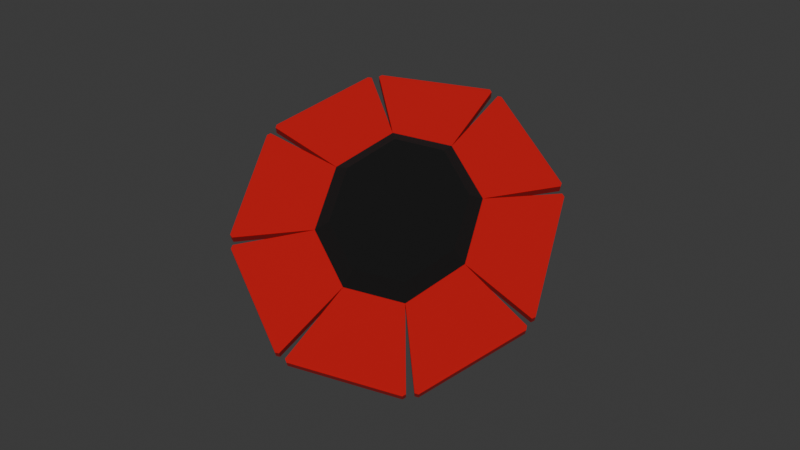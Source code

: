 # Source: RedFlower.blend  (saved by Blender 4.5.91; exported with 4.5.12 LTS)
import bpy
from mathutils import Matrix  # noqa: F401  (used for matrix-valued properties, if any)

bpy.ops.wm.read_factory_settings(use_empty=True)
scene = bpy.context.scene
scene.name = 'Scene'

# ---- collections
col_collection = bpy.data.collections.new('Collection'); scene.collection.children.link(col_collection)

# ---- materials (node trees are filled in below, after node groups)
mat_material_002 = bpy.data.materials.new('Material.002')
mat_material_003 = bpy.data.materials.new('Material.003')

# ---- material node trees
mat_material_002.use_nodes = True; mat_material_002.node_tree.nodes.clear()
_N = mat_material_002.node_tree.nodes; _L = mat_material_002.node_tree.links
n0 = _N.new('ShaderNodeBsdfPrincipled'); n0.name = 'Principled BSDF'; n0.location = (-200, 100)
n0.inputs[0].default_value = (0.4607, 0.0, 0.002844, 1.0)
n0.inputs[2].default_value = 1.0
n1 = _N.new('ShaderNodeOutputMaterial'); n1.name = 'Material Output'; n1.location = (200, 100)
_L.new(n0.outputs[0], n1.inputs[0])
n1.is_active_output = True
mat_material_003.use_nodes = True; mat_material_003.node_tree.nodes.clear()
_N = mat_material_003.node_tree.nodes; _L = mat_material_003.node_tree.links
n0 = _N.new('ShaderNodeBsdfPrincipled'); n0.name = 'Principled BSDF'; n0.location = (-200, 100)
n0.inputs[0].default_value = (0.0, 0.0, 0.0, 1.0)
n0.inputs[2].default_value = 1.0
n1 = _N.new('ShaderNodeOutputMaterial'); n1.name = 'Material Output'; n1.location = (200, 100)
_L.new(n0.outputs[0], n1.inputs[0])
n1.is_active_output = True

# ---- world
world_world = bpy.data.worlds.new('World'); scene.world = world_world
world_world.use_nodes = True; world_world.node_tree.nodes.clear()
_N = world_world.node_tree.nodes; _L = world_world.node_tree.links
n0 = _N.new('ShaderNodeOutputWorld'); n0.name = 'World Output'; n0.location = (200, 100)
n1 = _N.new('ShaderNodeBackground'); n1.name = 'Background'; n1.location = (-200, 100)
n1.inputs[0].default_value = (0.05088, 0.05088, 0.05088, 1.0)
_L.new(n1.outputs[0], n0.inputs[0])
n0.is_active_output = True
world_world.color = (0.05088, 0.05088, 0.05088)
world_world.sun_shadow_jitter_overblur = 0.0

# ---- meshes
me_circle = bpy.data.meshes.new('Circle')
me_circle.from_pydata([(-0.411, 1.672, -0.1025), (-1.492, 1.284, -0.1038), (-1.872, 0.2848, -0.07986), (-1.303, -0.7719, -0.04079), (-0.1475, -1.25, -0.01614), (0.9433, -0.879, -0.01389), (1.349, 0.1098, -0.03138), (0.7643, 1.186, -0.07288), (-0.4149, 1.674, 0.0774), (-1.496, 1.286, 0.07611), (-1.875, 0.2873, 0.1003), (-1.306, -0.769, 0.1396), (-0.1496, -1.247, 0.1644), (0.9417, -0.8772, 0.1667), (1.347, 0.1112, 0.1491), (0.7617, 1.188, 0.1074), (-0.4098, 1.428, 0.2951), (-1.312, 1.117, 0.2937), (-1.634, 0.297, 0.3123), (-1.152, -0.5835, 0.3474), (-0.1758, -0.987, 0.3723), (0.7282, -0.6794, 0.374), (1.052, 0.1404, 0.3557), (0.5638, 1.026, 0.3194), (1.349, 0.1098, -0.03138), (0.7643, 1.186, -0.07288), (0.7617, 1.188, 0.1074), (1.347, 0.1112, 0.1491), (-0.1475, -1.25, -0.01614), (0.9433, -0.879, -0.01389), (0.9417, -0.8772, 0.1667), (-0.1496, -1.247, 0.1644), (-1.872, 0.2848, -0.07986), (-1.303, -0.7719, -0.04079), (-1.306, -0.769, 0.1396), (-1.875, 0.2873, 0.1003), (-0.411, 1.672, -0.1025), (-1.492, 1.284, -0.1038), (-1.496, 1.286, 0.07611), (-0.4149, 1.674, 0.0774), (0.7643, 1.186, -0.07288), (-0.411, 1.672, -0.1025), (-0.4149, 1.674, 0.0774), (0.7617, 1.188, 0.1074), (0.9433, -0.879, -0.01389), (1.349, 0.1098, -0.03138), (1.347, 0.1112, 0.1491), (0.9417, -0.8772, 0.1667), (-1.303, -0.7719, -0.04079), (-0.1475, -1.25, -0.01614), (-0.1496, -1.247, 0.1644), (-1.306, -0.769, 0.1396), (-1.492, 1.284, -0.1038), (-1.872, 0.2848, -0.07986), (-1.875, 0.2873, 0.1003), (-1.496, 1.286, 0.07611), (1.977, 2.029, -0.02643), (2.877, 0.06788, 0.0), (2.877, 0.06788, 0.1809), (1.976, 2.029, 0.1541), (1.955, -2.016, -0.001703), (-0.03853, -2.648, -0.005872), (-0.0395, -2.646, 0.175), (1.955, -2.015, 0.1792), (-2.19, -1.757, -0.006334), (-3.013, 0.04112, -0.02827), (-3.014, 0.04244, 0.1523), (-2.191, -1.755, 0.1745), (-2.391, 2.246, -0.1022), (-0.4733, 3.041, -0.1022), (-0.477, 3.042, 0.07772), (-2.395, 2.248, 0.07772), (-0.3355, 3.04, -0.1017), (1.869, 2.129, -0.02941), (1.868, 2.13, 0.1511), (-0.3391, 3.042, 0.07826), (2.877, -0.06788, 0.0), (2.054, -1.926, -0.001533), (2.054, -1.926, 0.1793), (2.877, -0.06788, 0.1809), (-0.1748, -2.647, -0.005902), (-2.094, -1.852, -0.006043), (-2.095, -1.85, 0.1748), (-0.1758, -2.645, 0.1749), (-3.021, 0.175, -0.03102), (-2.485, 2.15, -0.1017), (-2.489, 2.151, 0.07826), (-3.023, 0.1763, 0.1495), (2.051, 2.002, -0.02004), (2.906, 0.1294, 0.003958), (2.906, 0.1294, 0.1769), (2.05, 2.003, 0.1526), (1.933, -2.08, 0.002249), (0.02358, -2.679, -0.001882), (0.02267, -2.677, 0.171), (1.932, -2.079, 0.1752), (-2.254, -1.736, -0.002319), (-3.033, -0.02406, -0.0219), (-3.035, -0.02283, 0.1508), (-2.255, -1.734, 0.1706), (-2.369, 2.311, -0.09818), (-0.5344, 3.071, -0.09818), (-0.538, 3.072, 0.0739), (-2.372, 2.312, 0.0739), (-0.2717, 3.069, -0.0972), (1.847, 2.194, -0.02558), (1.845, 2.195, 0.1471), (-0.2752, 3.07, 0.07491), (2.906, -0.1294, 0.003958), (2.121, -1.909, 0.002565), (2.121, -1.909, 0.1755), (2.906, -0.1294, 0.1769), (-0.2363, -2.677, -0.001939), (-2.071, -1.917, -0.001945), (-2.071, -1.915, 0.171), (-0.2372, -2.675, 0.171), (-3.049, 0.2312, -0.02703), (-2.548, 2.126, -0.0972), (-2.551, 2.128, 0.07491), (-3.051, 0.2324, 0.1456)], [], [(1, 0, 7, 6, 5, 4, 3, 2), (15, 8, 16, 23), (45, 46, 79, 76), (27, 24, 57, 58), (47, 44, 77, 78), (38, 39, 70, 71), (24, 25, 56, 57), (44, 45, 76, 77), (37, 38, 71, 68), (39, 36, 69, 70), (17, 18, 19, 20, 21, 22, 23, 16), (13, 14, 22, 21), (11, 12, 20, 19), (9, 10, 18, 17), (14, 15, 23, 22), (12, 13, 21, 20), (10, 11, 19, 18), (8, 9, 17, 16), (6, 7, 25, 24), (7, 15, 26, 25), (15, 14, 27, 26), (14, 6, 24, 27), (4, 5, 29, 28), (5, 13, 30, 29), (13, 12, 31, 30), (12, 4, 28, 31), (2, 3, 33, 32), (3, 11, 34, 33), (11, 10, 35, 34), (10, 2, 32, 35), (0, 1, 37, 36), (1, 9, 38, 37), (9, 8, 39, 38), (8, 0, 36, 39), (7, 0, 41, 40), (0, 8, 42, 41), (8, 15, 43, 42), (15, 7, 40, 43), (5, 6, 45, 44), (6, 14, 46, 45), (14, 13, 47, 46), (13, 5, 44, 47), (3, 4, 49, 48), (4, 12, 50, 49), (12, 11, 51, 50), (11, 3, 48, 51), (1, 2, 53, 52), (2, 10, 54, 53), (10, 9, 55, 54), (9, 1, 52, 55), (84, 87, 119, 116), (59, 58, 90, 91), (73, 72, 104, 105), (86, 85, 117, 118), (56, 59, 91, 88), (71, 70, 102, 103), (85, 84, 116, 117), (58, 57, 89, 90), (25, 26, 59, 56), (52, 53, 84, 85), (32, 33, 64, 65), (46, 47, 78, 79), (26, 27, 58, 59), (55, 52, 85, 86), (35, 32, 65, 66), (53, 54, 87, 84), (33, 34, 67, 64), (40, 41, 72, 73), (54, 55, 86, 87), (34, 35, 66, 67), (43, 40, 73, 74), (41, 42, 75, 72), (48, 49, 80, 81), (28, 29, 60, 61), (42, 43, 74, 75), (51, 48, 81, 82), (31, 28, 61, 62), (49, 50, 83, 80), (29, 30, 63, 60), (36, 37, 68, 69), (50, 51, 82, 83), (30, 31, 62, 63), (89, 88, 91, 90), (93, 92, 95, 94), (97, 96, 99, 98), (101, 100, 103, 102), (105, 104, 107, 106), (109, 108, 111, 110), (113, 112, 115, 114), (117, 116, 119, 118), (74, 73, 105, 106), (61, 60, 92, 93), (87, 86, 118, 119), (72, 75, 107, 104), (62, 61, 93, 94), (75, 74, 106, 107), (60, 63, 95, 92), (77, 76, 108, 109), (63, 62, 94, 95), (78, 77, 109, 110), (65, 64, 96, 97), (76, 79, 111, 108), (66, 65, 97, 98), (79, 78, 110, 111), (64, 67, 99, 96), (81, 80, 112, 113), (67, 66, 98, 99), (82, 81, 113, 114), (69, 68, 100, 101), (80, 83, 115, 112), (70, 69, 101, 102), (57, 56, 88, 89), (83, 82, 114, 115), (68, 71, 103, 100)])
me_circle.polygons.foreach_set('material_index', [0, 1, 0, 0, 0, 0, 0, 0, 0, 0, 1, 1, 1, 1, 1, 1, 1, 1, 0, 0, 0, 0, 0, 0, 0, 0, 0, 0, 0, 0, 0, 0, 0, 0, 0, 0, 0, 0, 0, 0, 0, 0, 0, 0, 0, 0, 0, 0, 0, 0, 0, 0, 0, 0, 0, 0, 0, 0, 0, 0, 0, 0, 0, 0, 0, 0, 0, 0, 0, 0, 0, 0, 0, 0, 0, 0, 0, 0, 0, 0, 0, 0, 0, 0, 0, 0, 0, 0, 0, 0, 0, 0, 0, 0, 0, 0, 0, 0, 0, 0, 0, 0, 0, 0, 0, 0, 0, 0, 0, 0, 0, 0, 0, 0])
_uv = me_circle.uv_layers.new(name='UVMap')
_uv.uv.foreach_set('vector', [0.0, 0.0, 0.0, 0.0, 0.0, 0.0, 0.0, 0.0, 0.0, 0.0, 0.0, 0.0, 0.0, 0.0, 0.0, 0.0, 0.0, 0.0, 0.0, 0.0, 0.0, 0.0, 0.0, 0.0, 0.0, 0.0, 0.0, 0.0, 0.0, 0.0, 0.0, 0.0, 0.0, 0.0, 0.0, 0.0, 0.0, 0.0, 0.0, 0.0, 0.0, 0.0, 0.0, 0.0, 0.0, 0.0, 0.0, 0.0, 0.0, 0.0, 0.0, 0.0, 0.0, 0.0, 0.0, 0.0, 0.0, 0.0, 0.0, 0.0, 0.0, 0.0, 0.0, 0.0, 0.0, 0.0, 0.0, 0.0, 0.0, 0.0, 0.0, 0.0, 0.0, 0.0, 0.0, 0.0, 0.0, 0.0, 0.0, 0.0, 0.0, 0.0, 0.0, 0.0, 0.0, 0.0, 0.0, 0.0, 0.0, 0.0, 0.0, 0.0, 0.0, 0.0, 0.0, 0.0, 0.0, 0.0, 0.0, 0.0, 0.0, 0.0, 0.0, 0.0, 0.0, 0.0, 0.0, 0.0, 0.0, 0.0, 0.0, 0.0, 0.0, 0.0, 0.0, 0.0, 0.0, 0.0, 0.0, 0.0, 0.0, 0.0, 0.0, 0.0, 0.0, 0.0, 0.0, 0.0, 0.0, 0.0, 0.0, 0.0, 0.0, 0.0, 0.0, 0.0, 0.0, 0.0, 0.0, 0.0, 0.0, 0.0, 0.0, 0.0, 0.0, 0.0, 0.0, 0.0, 0.0, 0.0, 0.0, 0.0, 0.0, 0.0, 0.0, 0.0, 0.0, 0.0, 0.0, 0.0, 0.0, 0.0, 0.0, 0.0, 0.0, 0.0, 0.0, 0.0, 0.0, 0.0, 0.0, 0.0, 0.0, 0.0, 0.0, 0.0, 0.0, 0.0, 0.0, 0.0, 0.0, 0.0, 0.0, 0.0, 0.0, 0.0, 0.0, 0.0, 0.0, 0.0, 0.0, 0.0, 0.0, 0.0, 0.0, 0.0, 0.0, 0.0, 0.0, 0.0, 0.0, 0.0, 0.0, 0.0, 0.0, 0.0, 0.0, 0.0, 0.0, 0.0, 0.0, 0.0, 0.0, 0.0, 0.0, 0.0, 0.0, 0.0, 0.0, 0.0, 0.0, 0.0, 0.0, 0.0, 0.0, 0.0, 0.0, 0.0, 0.0, 0.0, 0.0, 0.0, 0.0, 0.0, 0.0, 0.0, 0.0, 0.0, 0.0, 0.0, 0.0, 0.0, 0.0, 0.0, 0.0, 0.0, 0.0, 0.0, 0.0, 0.0, 0.0, 0.0, 0.0, 0.0, 0.0, 0.0, 0.0, 0.0, 0.0, 0.0, 0.0, 0.0, 0.0, 0.0, 0.0, 0.0, 0.0, 0.0, 0.0, 0.0, 0.0, 0.0, 0.0, 0.0, 0.0, 0.0, 0.0, 0.0, 0.0, 0.0, 0.0, 0.0, 0.0, 0.0, 0.0, 0.0, 0.0, 0.0, 0.0, 0.0, 0.0, 0.0, 0.0, 0.0, 0.0, 0.0, 0.0, 0.0, 0.0, 0.0, 0.0, 0.0, 0.0, 0.0, 0.0, 0.0, 0.0, 0.0, 0.0, 0.0, 0.0, 0.0, 0.0, 0.0, 0.0, 0.0, 0.0, 0.0, 0.0, 0.0, 0.0, 0.0, 0.0, 0.0, 0.0, 0.0, 0.0, 0.0, 0.0, 0.0, 0.0, 0.0, 0.0, 0.0, 0.0, 0.0, 0.0, 0.0, 0.0, 0.0, 0.0, 0.0, 0.0, 0.0, 0.0, 0.0, 0.0, 0.0, 0.0, 0.0, 0.0, 0.0, 0.0, 0.0, 0.0, 0.0, 0.0, 0.0, 0.0, 0.0, 0.0, 0.0, 0.0, 0.0, 0.0, 0.0, 0.0, 0.0, 0.0, 0.0, 0.0, 0.0, 0.0, 0.0, 0.0, 0.0, 0.0, 0.0, 0.0, 0.0, 0.0, 0.0, 0.0, 0.0, 0.0, 0.0, 0.0, 0.0, 0.0, 0.0, 0.0, 0.0, 0.0, 0.0, 0.0, 0.0, 0.0, 0.0, 0.0, 0.0, 0.0, 0.0, 0.0, 0.0, 0.0, 0.0, 0.0, 0.0, 0.0, 0.0, 0.0, 0.0, 0.0, 0.0, 0.0, 0.0, 0.0, 0.0, 0.0, 0.0, 0.0, 0.0, 0.0, 0.0, 0.0, 0.0, 0.0, 0.0, 0.0, 0.0, 0.0, 0.0, 0.0, 0.0, 0.0, 0.0, 0.0, 0.0, 0.0, 0.0, 0.0, 0.0, 0.0, 0.0, 0.0, 0.0, 0.0, 0.0, 0.0, 0.0, 0.0, 0.0, 0.0, 0.0, 0.0, 0.0, 0.0, 0.0, 0.0, 0.0, 0.0, 0.0, 0.0, 0.0, 0.0, 0.0, 0.0, 0.0, 0.0, 0.0, 0.0, 0.0, 0.0, 0.0, 0.0, 0.0, 0.0, 0.0, 0.0, 0.0, 0.0, 0.0, 0.0, 0.0, 0.0, 0.0, 0.0, 0.0, 0.0, 0.0, 0.0, 0.0, 0.0, 0.0, 0.0, 0.0, 0.0, 0.0, 0.0, 0.0, 0.0, 0.0, 0.0, 0.0, 0.0, 0.0, 0.0, 0.0, 0.0, 0.0, 0.0, 0.0, 0.0, 0.0, 0.0, 0.0, 0.0, 0.0, 0.0, 0.0, 0.0, 0.0, 0.0, 0.0, 0.0, 0.0, 0.0, 0.0, 0.0, 0.0, 0.0, 0.0, 0.0, 0.0, 0.0, 0.0, 0.0, 0.0, 0.0, 0.0, 0.0, 0.0, 0.0, 0.0, 0.0, 0.0, 0.0, 0.0, 0.0, 0.0, 0.0, 0.0, 0.0, 0.0, 0.0, 0.0, 0.0, 0.0, 0.0, 0.0, 0.0, 0.0, 0.0, 0.0, 0.0, 0.0, 0.0, 0.0, 0.0, 0.0, 0.0, 0.0, 0.0, 0.0, 0.0, 0.0, 0.0, 0.0, 0.0, 0.0, 0.0, 0.0, 0.0, 0.0, 0.0, 0.0, 0.0, 0.0, 0.0, 0.0, 0.0, 0.0, 0.0, 0.0, 0.0, 0.0, 0.0, 0.0, 0.0, 0.0, 0.0, 0.0, 0.0, 0.0, 0.0, 0.0, 0.0, 0.0, 0.0, 0.0, 0.0, 0.0, 0.0, 0.0, 0.0, 0.0, 0.0, 0.0, 0.0, 0.0, 0.0, 0.0, 0.0, 0.0, 0.0, 0.0, 0.0, 0.0, 0.0, 0.0, 0.0, 0.0, 0.0, 0.0, 0.0, 0.0, 0.0, 0.0, 0.0, 0.0, 0.0, 0.0, 0.0, 0.0, 0.0, 0.0, 0.0, 0.0, 0.0, 0.0, 0.0, 0.0, 0.0, 0.0, 0.0, 0.0, 0.0, 0.0, 0.0, 0.0, 0.0, 0.0, 0.0, 0.0, 0.0, 0.0, 0.0, 0.0, 0.0, 0.0, 0.0, 0.0, 0.0, 0.0, 0.0, 0.0, 0.0, 0.0, 0.0, 0.0, 0.0, 0.0, 0.0, 0.0, 0.0, 0.0, 0.0, 0.0, 0.0, 0.0, 0.0, 0.0, 0.0, 0.0, 0.0, 0.0, 0.0, 0.0, 0.0, 0.0, 0.0, 0.0, 0.0, 0.0, 0.0, 0.0, 0.0, 0.0, 0.0, 0.0, 0.0, 0.0, 0.0, 0.0, 0.0, 0.0, 0.0, 0.0, 0.0, 0.0, 0.0, 0.0, 0.0, 0.0, 0.0, 0.0, 0.0, 0.0, 0.0, 0.0, 0.0, 0.0, 0.0, 0.0, 0.0, 0.0, 0.0, 0.0, 0.0, 0.0, 0.0, 0.0, 0.0, 0.0, 0.0, 0.0, 0.0, 0.0, 0.0, 0.0, 0.0, 0.0, 0.0, 0.0, 0.0, 0.0, 0.0, 0.0, 0.0, 0.0, 0.0, 0.0, 0.0, 0.0, 0.0, 0.0, 0.0, 0.0, 0.0, 0.0, 0.0, 0.0, 0.0, 0.0, 0.0, 0.0, 0.0, 0.0, 0.0, 0.0, 0.0, 0.0, 0.0, 0.0, 0.0, 0.0, 0.0, 0.0, 0.0, 0.0, 0.0, 0.0, 0.0, 0.0, 0.0, 0.0, 0.0, 0.0, 0.0, 0.0, 0.0, 0.0, 0.0, 0.0, 0.0, 0.0, 0.0, 0.0, 0.0, 0.0, 0.0, 0.0, 0.0, 0.0, 0.0, 0.0, 0.0, 0.0, 0.0, 0.0, 0.0, 0.0, 0.0, 0.0, 0.0, 0.0, 0.0, 0.0, 0.0, 0.0, 0.0, 0.0, 0.0, 0.0, 0.0, 0.0, 0.0, 0.0, 0.0, 0.0, 0.0, 0.0, 0.0, 0.0, 0.0, 0.0, 0.0, 0.0, 0.0, 0.0, 0.0, 0.0, 0.0, 0.0, 0.0, 0.0, 0.0, 0.0, 0.0, 0.0, 0.0, 0.0, 0.0, 0.0, 0.0, 0.0, 0.0, 0.0, 0.0, 0.0, 0.0, 0.0, 0.0, 0.0, 0.0, 0.0, 0.0, 0.0, 0.0, 0.0, 0.0, 0.0, 0.0, 0.0, 0.0, 0.0, 0.0, 0.0, 0.0, 0.0, 0.0, 0.0, 0.0, 0.0, 0.0, 0.0, 0.0, 0.0, 0.0, 0.0, 0.0, 0.0, 0.0, 0.0, 0.0, 0.0, 0.0, 0.0, 0.0, 0.0, 0.0, 0.0, 0.0, 0.0, 0.0, 0.0, 0.0, 0.0, 0.0, 0.0, 0.0, 0.0, 0.0, 0.0, 0.0, 0.0, 0.0, 0.0])
me_circle.materials.append(mat_material_002)
me_circle.materials.append(mat_material_003)
me_circle.update()

# ---- objects
ob_circle = bpy.data.objects.new('Circle', me_circle)

# ---- transforms, parenting, visibility, modifiers, constraints
ob_circle.location = (0.0, 0.0, 0.0)
ob_circle.rotation_euler = (0.1046, 0.67, -0.7208)
ob_circle.scale = (1.904, 1.904, 1.904)

# ---- collection membership
col_collection.objects.link(ob_circle)

# ---- scene / render settings (as saved in the file)
scene.frame_start = 1; scene.frame_end = 250; scene.frame_set(84)
scene.render.engine = 'BLENDER_EEVEE_NEXT'
bpy.context.view_layer.update()

# ---- added for rendering (the .blend has no active camera and no usable light): camera, sun
cam_auto = bpy.data.cameras.new('AutoCamera')
cam_auto.lens = 50.0
cam_auto.sensor_width = 36.0
cam_auto.clip_end = 1000.0
ob_auto_camera = bpy.data.objects.new('AutoCamera', cam_auto)
scene.collection.objects.link(ob_auto_camera)
ob_auto_camera.location = (20.7453, -24.3435, 16.685)
ob_auto_camera.rotation_euler = (1.09748, -7.21219e-08, 0.694738)
scene.camera = ob_auto_camera
light_auto_sun = bpy.data.lights.new('AutoSun', 'SUN')
light_auto_sun.energy = 3.0
light_auto_sun.angle = 0.0523599
ob_auto_sun = bpy.data.objects.new('AutoSun', light_auto_sun)
scene.collection.objects.link(ob_auto_sun)
ob_auto_sun.rotation_euler = (0.872665, 0.174533, 0.523599)
bpy.context.view_layer.update()
